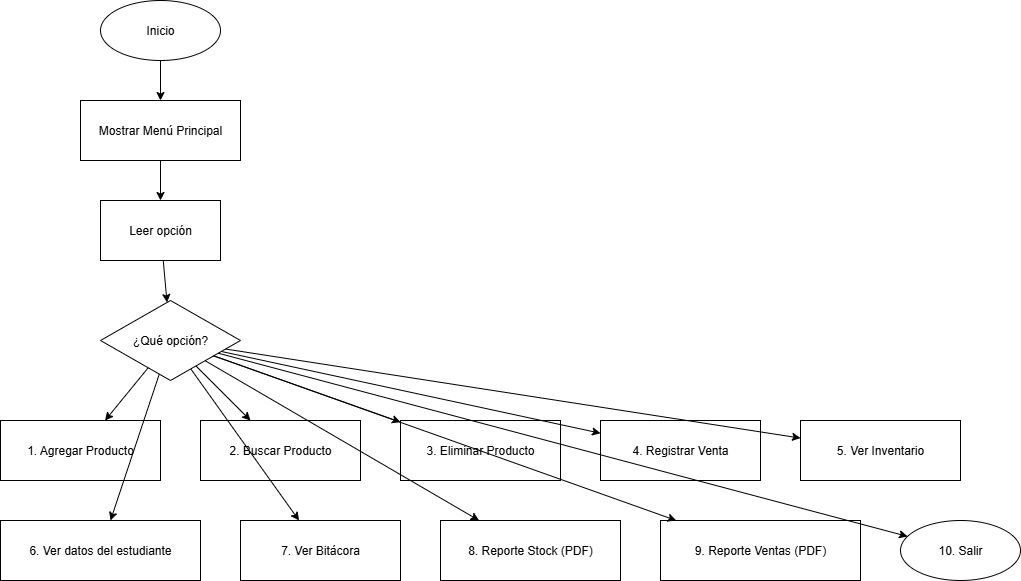

The diagram above was exported from draw.io. Its source (the exported page's mxGraphModel, read from the mxfile embedded in the PNG):
<mxGraphModel dx="1330" dy="473" grid="1" gridSize="10" guides="1" tooltips="1" connect="1" arrows="1" fold="1" page="1" pageScale="1" pageWidth="850" pageHeight="1100" math="0" shadow="0">
  <root>
    <mxCell id="0" />
    <mxCell id="1" parent="0" />
    <mxCell id="h9SQJlkWeCFgg8JPm3U_-30" value="Inicio" style="ellipse;whiteSpace=wrap;html=1;" vertex="1" parent="1">
      <mxGeometry x="120" y="20" width="120" height="60" as="geometry" />
    </mxCell>
    <mxCell id="h9SQJlkWeCFgg8JPm3U_-31" value="Mostrar Menú Principal" style="rounded=0;whiteSpace=wrap;html=1;" vertex="1" parent="1">
      <mxGeometry x="100" y="120" width="160" height="60" as="geometry" />
    </mxCell>
    <mxCell id="h9SQJlkWeCFgg8JPm3U_-32" value="Leer opción" style="rounded=0;whiteSpace=wrap;html=1;" vertex="1" parent="1">
      <mxGeometry x="120" y="220" width="120" height="60" as="geometry" />
    </mxCell>
    <mxCell id="h9SQJlkWeCFgg8JPm3U_-33" value="¿Qué opción?" style="rhombus;whiteSpace=wrap;html=1;" vertex="1" parent="1">
      <mxGeometry x="120" y="320" width="140" height="80" as="geometry" />
    </mxCell>
    <mxCell id="h9SQJlkWeCFgg8JPm3U_-34" value="1. Agregar Producto" style="rounded=0;whiteSpace=wrap;html=1;" vertex="1" parent="1">
      <mxGeometry x="20" y="440" width="160" height="60" as="geometry" />
    </mxCell>
    <mxCell id="h9SQJlkWeCFgg8JPm3U_-35" value="2. Buscar Producto" style="rounded=0;whiteSpace=wrap;html=1;" vertex="1" parent="1">
      <mxGeometry x="220" y="440" width="160" height="60" as="geometry" />
    </mxCell>
    <mxCell id="h9SQJlkWeCFgg8JPm3U_-36" value="3. Eliminar Producto" style="rounded=0;whiteSpace=wrap;html=1;" vertex="1" parent="1">
      <mxGeometry x="420" y="440" width="160" height="60" as="geometry" />
    </mxCell>
    <mxCell id="h9SQJlkWeCFgg8JPm3U_-37" value="4. Registrar Venta" style="rounded=0;whiteSpace=wrap;html=1;" vertex="1" parent="1">
      <mxGeometry x="620" y="440" width="160" height="60" as="geometry" />
    </mxCell>
    <mxCell id="h9SQJlkWeCFgg8JPm3U_-38" value="5. Ver Inventario" style="rounded=0;whiteSpace=wrap;html=1;" vertex="1" parent="1">
      <mxGeometry x="820" y="440" width="160" height="60" as="geometry" />
    </mxCell>
    <mxCell id="h9SQJlkWeCFgg8JPm3U_-39" value="6. Ver datos del estudiante" style="rounded=0;whiteSpace=wrap;html=1;" vertex="1" parent="1">
      <mxGeometry x="20" y="540" width="200" height="60" as="geometry" />
    </mxCell>
    <mxCell id="h9SQJlkWeCFgg8JPm3U_-40" value="7. Ver Bitácora" style="rounded=0;whiteSpace=wrap;html=1;" vertex="1" parent="1">
      <mxGeometry x="260" y="540" width="160" height="60" as="geometry" />
    </mxCell>
    <mxCell id="h9SQJlkWeCFgg8JPm3U_-41" value="8. Reporte Stock (PDF)" style="rounded=0;whiteSpace=wrap;html=1;" vertex="1" parent="1">
      <mxGeometry x="460" y="540" width="180" height="60" as="geometry" />
    </mxCell>
    <mxCell id="h9SQJlkWeCFgg8JPm3U_-42" value="9. Reporte Ventas (PDF)" style="rounded=0;whiteSpace=wrap;html=1;" vertex="1" parent="1">
      <mxGeometry x="680" y="540" width="200" height="60" as="geometry" />
    </mxCell>
    <mxCell id="h9SQJlkWeCFgg8JPm3U_-43" value="10. Salir" style="ellipse;whiteSpace=wrap;html=1;" vertex="1" parent="1">
      <mxGeometry x="920" y="540" width="120" height="60" as="geometry" />
    </mxCell>
    <mxCell id="h9SQJlkWeCFgg8JPm3U_-44" edge="1" parent="1" source="h9SQJlkWeCFgg8JPm3U_-30" target="h9SQJlkWeCFgg8JPm3U_-31">
      <mxGeometry relative="1" as="geometry" />
    </mxCell>
    <mxCell id="h9SQJlkWeCFgg8JPm3U_-45" edge="1" parent="1" source="h9SQJlkWeCFgg8JPm3U_-31" target="h9SQJlkWeCFgg8JPm3U_-32">
      <mxGeometry relative="1" as="geometry" />
    </mxCell>
    <mxCell id="h9SQJlkWeCFgg8JPm3U_-46" edge="1" parent="1" source="h9SQJlkWeCFgg8JPm3U_-32" target="h9SQJlkWeCFgg8JPm3U_-33">
      <mxGeometry relative="1" as="geometry" />
    </mxCell>
    <mxCell id="h9SQJlkWeCFgg8JPm3U_-47" edge="1" parent="1" source="h9SQJlkWeCFgg8JPm3U_-33" target="h9SQJlkWeCFgg8JPm3U_-34">
      <mxGeometry relative="1" as="geometry" />
    </mxCell>
    <mxCell id="h9SQJlkWeCFgg8JPm3U_-48" edge="1" parent="1" source="h9SQJlkWeCFgg8JPm3U_-33" target="h9SQJlkWeCFgg8JPm3U_-35">
      <mxGeometry relative="1" as="geometry" />
    </mxCell>
    <mxCell id="h9SQJlkWeCFgg8JPm3U_-49" edge="1" parent="1" source="h9SQJlkWeCFgg8JPm3U_-33" target="h9SQJlkWeCFgg8JPm3U_-36">
      <mxGeometry relative="1" as="geometry" />
    </mxCell>
    <mxCell id="h9SQJlkWeCFgg8JPm3U_-50" edge="1" parent="1" source="h9SQJlkWeCFgg8JPm3U_-33" target="h9SQJlkWeCFgg8JPm3U_-37">
      <mxGeometry relative="1" as="geometry" />
    </mxCell>
    <mxCell id="h9SQJlkWeCFgg8JPm3U_-51" edge="1" parent="1" source="h9SQJlkWeCFgg8JPm3U_-33" target="h9SQJlkWeCFgg8JPm3U_-38">
      <mxGeometry relative="1" as="geometry" />
    </mxCell>
    <mxCell id="h9SQJlkWeCFgg8JPm3U_-52" edge="1" parent="1" source="h9SQJlkWeCFgg8JPm3U_-33" target="h9SQJlkWeCFgg8JPm3U_-39">
      <mxGeometry relative="1" as="geometry" />
    </mxCell>
    <mxCell id="h9SQJlkWeCFgg8JPm3U_-53" edge="1" parent="1" source="h9SQJlkWeCFgg8JPm3U_-33" target="h9SQJlkWeCFgg8JPm3U_-40">
      <mxGeometry relative="1" as="geometry" />
    </mxCell>
    <mxCell id="h9SQJlkWeCFgg8JPm3U_-54" edge="1" parent="1" source="h9SQJlkWeCFgg8JPm3U_-33" target="h9SQJlkWeCFgg8JPm3U_-41">
      <mxGeometry relative="1" as="geometry" />
    </mxCell>
    <mxCell id="h9SQJlkWeCFgg8JPm3U_-55" edge="1" parent="1" source="h9SQJlkWeCFgg8JPm3U_-33" target="h9SQJlkWeCFgg8JPm3U_-42">
      <mxGeometry relative="1" as="geometry" />
    </mxCell>
    <mxCell id="h9SQJlkWeCFgg8JPm3U_-56" edge="1" parent="1" source="h9SQJlkWeCFgg8JPm3U_-33" target="h9SQJlkWeCFgg8JPm3U_-43">
      <mxGeometry relative="1" as="geometry" />
    </mxCell>
  </root>
</mxGraphModel>